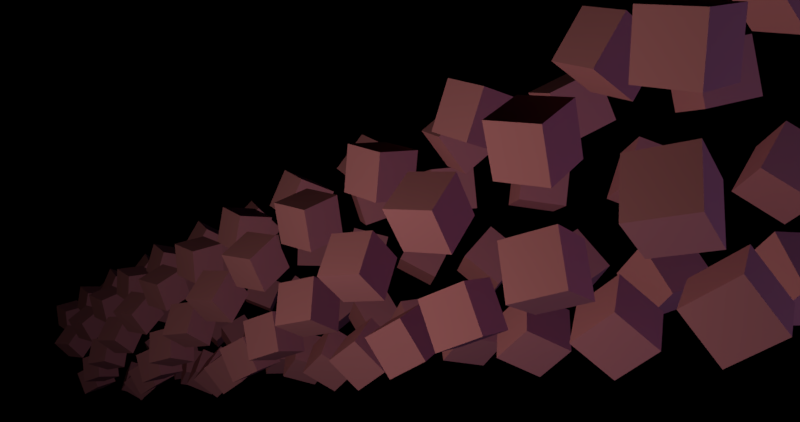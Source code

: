 # Source: cubes.blend  (saved by Blender 2.79.0; exported with 4.5.12 LTS)
import bpy
from mathutils import Matrix  # noqa: F401  (used for matrix-valued properties, if any)

bpy.ops.wm.read_factory_settings(use_empty=True)
scene = bpy.context.scene
scene.name = 'Scene'

# ---- collections
col_collection_1 = bpy.data.collections.new('Collection 1'); scene.collection.children.link(col_collection_1)

# ---- materials (node trees are filled in below, after node groups)
mat_material = bpy.data.materials.new('Material')
mat_material.alpha_threshold = 0.0
mat_material.diffuse_color = (0.8, 0.2838, 0.3812, 1.0)
mat_material.roughness = 0.5
mat_material.line_color = (0.0, 0.0, 0.0, 1.0)

# ---- material node trees

# ---- cameras
cam_camera = bpy.data.cameras.new('Camera')
cam_camera.lens = 35.0
cam_camera.sensor_width = 32.0
cam_camera.sensor_height = 18.0
cam_camera.ortho_scale = 7.314
cam_camera.dof.focus_distance = 0.0

# ---- lights
light_point_001 = bpy.data.lights.new('Point.001', 'POINT')
light_point_001.color = (0.5998, 0.5693, 1.0)
light_point_001.transmission_factor = 0.0
light_point_001.use_shadow = False
light_point_001.energy = 4095.0
light_point_001.shadow_buffer_clip_start = 0.5
light_point_001.shadow_soft_size = 0.1
light_point_001.shadow_maximum_resolution = 0.006
light_point_001.use_absolute_resolution = True
light_lamp = bpy.data.lights.new('Lamp', 'POINT')
light_lamp.color = (1.0, 0.919, 0.6647)
light_lamp.transmission_factor = 0.0
light_lamp.cutoff_distance = 30.0
light_lamp.use_shadow = False
light_lamp.energy = 4096.0
light_lamp.shadow_buffer_clip_start = 1.001
light_lamp.shadow_soft_size = 1.0
light_lamp.shadow_maximum_resolution = 0.006
light_lamp.use_absolute_resolution = True

# ---- meshes
me_cube = bpy.data.meshes.new('Cube')
me_cube.from_pydata([(1.0, 1.0, -1.0), (1.0, -1.0, -1.0), (-1.0, -1.0, -1.0), (-1.0, 1.0, -1.0), (1.0, 1.0, 1.0), (1.0, -1.0, 1.0), (-1.0, -1.0, 1.0), (-1.0, 1.0, 1.0)], [], [(0, 1, 2, 3), (4, 7, 6, 5), (0, 4, 5, 1), (1, 5, 6, 2), (2, 6, 7, 3), (4, 0, 3, 7)])
me_cube.materials.append(mat_material)
me_cube.use_remesh_preserve_volume = False
me_cube.use_remesh_preserve_attributes = False
me_cube.use_mirror_vertex_groups = False
me_cube.update()

# ---- objects
ob_point = bpy.data.objects.new('Point', light_point_001)
ob_empty = bpy.data.objects.new('Empty', None)
ob_cube = bpy.data.objects.new('Cube', me_cube)
ob_lamp = bpy.data.objects.new('Lamp', light_lamp)
ob_camera = bpy.data.objects.new('Camera', cam_camera)

# ---- transforms, parenting, visibility, modifiers, constraints
ob_point.location = (95.16, -5.326, 20.02)
ob_point.lineart.crease_threshold = 0.0
ob_empty.location = (0.8195, 3.603, 1.418)
ob_empty.rotation_euler = (-0.8427, -0.03261, -0.4034)
ob_empty.empty_image_offset = (0.0, 0.0)
ob_empty.lineart.crease_threshold = 0.0
ob_cube.location = (0.0, 0.0, 0.0)
ob_cube.lock_rotations_4d = False
ob_cube.empty_display_type = 'ARROWS'
ob_cube.lineart.crease_threshold = 0.0
_m = ob_cube.modifiers.new('Array', 'ARRAY')
_m.count = 96
_m.constant_offset_displace = (0.0, 0.0, 0.0)
_m.use_relative_offset = False
_m.use_object_offset = True
_m.offset_object = ob_empty
ob_lamp.location = (56.38, -30.85, 22.67)
ob_lamp.rotation_euler = (0.6503, 0.05522, 1.866)
ob_lamp.lock_rotations_4d = False
ob_lamp.empty_display_type = 'ARROWS'
ob_lamp.color = (0.0, 0.0, 0.0, 0.0)
ob_lamp.lineart.crease_threshold = 0.0
ob_camera.location = (77.37, -31.79, 33.31)
ob_camera.rotation_euler = (1.284, -8.114e-06, -11.77)
ob_camera.lock_rotations_4d = False
ob_camera.empty_display_type = 'ARROWS'
ob_camera.color = (0.0, 0.0, 0.0, 0.0)
ob_camera.display_type = 'WIRE'
ob_camera.lineart.crease_threshold = 0.0

# ---- collection membership
col_collection_1.objects.link(ob_point)
col_collection_1.objects.link(ob_empty)
col_collection_1.objects.link(ob_cube)
col_collection_1.objects.link(ob_lamp)
col_collection_1.objects.link(ob_camera)

# ---- scene / render settings (as saved in the file)
scene.camera = ob_camera
scene.frame_start = 1; scene.frame_end = 250; scene.frame_set(1)
scene.render.engine = 'CYCLES'
scene.render.resolution_x = 4096
scene.render.resolution_y = 2160
scene.render.dither_intensity = 0.0
scene.cycles.use_denoising = False
scene.cycles.samples = 128
scene.cycles.sampling_pattern = 'TABULATED_SOBOL'
scene.cycles.use_adaptive_sampling = False
scene.cycles.use_light_tree = False
scene.cycles.blur_glossy = 0.0
scene.cycles.sample_clamp_indirect = 0.0
scene.view_settings.view_transform = 'Standard'
bpy.context.view_layer.update()
